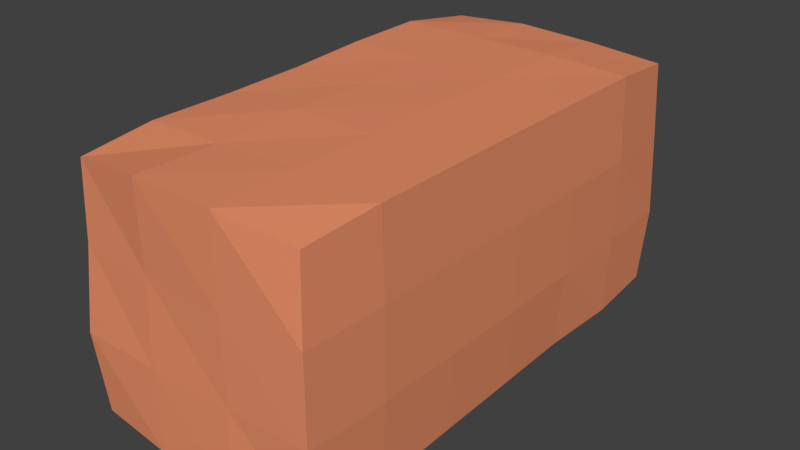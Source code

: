 # Source: ClayBrick.blend  (saved by Blender 2.79.0; exported with 4.5.12 LTS)
import bpy
from mathutils import Matrix  # noqa: F401  (used for matrix-valued properties, if any)

bpy.ops.wm.read_factory_settings(use_empty=True)
scene = bpy.context.scene
scene.name = 'Scene'

# ---- collections
col_collection_1 = bpy.data.collections.new('Collection 1'); scene.collection.children.link(col_collection_1)

# ---- materials (node trees are filled in below, after node groups)
mat_claybrick = bpy.data.materials.new('ClayBrick')
mat_claybrick.alpha_threshold = 0.0
mat_claybrick.use_transparent_shadow = False
mat_claybrick.diffuse_color = (0.8, 0.2762, 0.1397, 1.0)
mat_claybrick.roughness = 0.5

# ---- material node trees

# ---- world
world_world = bpy.data.worlds.new('World'); scene.world = world_world
world_world.color = (0.05088, 0.05088, 0.05088)
world_world.use_sun_shadow = False
world_world.sun_shadow_jitter_overblur = 0.0
world_world.cycles.sampling_method = 'MANUAL'

# ---- meshes
me_cube = bpy.data.meshes.new('Cube')
me_cube.from_pydata([(-0.1157, -0.2446, -0.119), (-0.1174, -0.2391, 0.114), (-0.1141, 0.2386, -0.1138), (-0.1157, 0.2399, 0.116), (0.1164, -0.2432, -0.1176), (0.1168, -0.2404, 0.1153), (0.1157, 0.2417, -0.1169), (0.1161, 0.2379, 0.1141), (-0.1166, 0.1662, -0.1166), (-0.1202, 0.08295, -0.1201), (-0.1214, -0.0003704, -0.1213), (-0.121, -0.08369, -0.1209), (-0.1214, -0.167, -0.1213), (-0.1205, -0.167, 0.1208), (-0.1203, -0.08366, 0.1205), (-0.1213, -0.0003348, 0.1215), (-0.124, 0.08297, 0.1243), (-0.1248, 0.1663, 0.1251), (0.1212, -0.167, -0.121), (0.12, -0.08367, -0.1197), (0.1192, -0.0003649, -0.1189), (0.1183, 0.08296, -0.118), (0.1201, 0.1662, -0.1199), (0.1218, 0.1663, 0.1219), (0.1228, 0.08297, 0.1229), (0.1228, -0.0003526, 0.1229), (0.1231, -0.08369, 0.1231), (0.123, -0.167, 0.123), (-0.1239, -0.2493, -0.0415), (-0.1176, -0.243, 0.04165), (-0.1173, 0.242, 0.04174), (-0.1205, 0.2452, -0.04146), (0.118, 0.2425, 0.04177), (0.1207, 0.2453, -0.04146), (0.122, -0.2473, 0.04183), (0.1221, -0.2473, -0.04151), (0.1251, 0.1663, 0.04183), (0.1228, 0.1663, -0.0415), (0.1251, 0.08297, 0.04183), (0.1245, 0.08297, -0.0415), (0.1251, -0.0003592, 0.04183), (0.1251, -0.0003592, -0.0415), (0.1251, -0.08369, 0.04183), (0.1251, -0.08369, -0.0415), (0.1251, -0.167, 0.04183), (0.1251, -0.167, -0.0415), (-0.1231, -0.167, 0.04183), (-0.1205, -0.167, -0.04147), (-0.1241, -0.08369, 0.04183), (-0.1248, -0.08369, -0.0415), (-0.1249, -0.0003592, 0.04183), (-0.1249, -0.0003592, -0.0415), (-0.1249, 0.08297, 0.04183), (-0.1249, 0.08297, -0.0415), (-0.1249, 0.1663, 0.04183), (-0.1236, 0.1663, -0.0415), (0.04145, 0.2425, -0.1177), (-0.04149, 0.2451, -0.1203), (-0.04146, 0.2447, 0.1203), (0.04172, 0.2424, 0.1179), (-0.04157, -0.2493, -0.1237), (0.04176, -0.2493, -0.1237), (0.04176, -0.25, 0.1248), (-0.04152, -0.2491, 0.1239), (-0.04157, 0.1663, 0.125), (0.04176, 0.1663, 0.1252), (-0.04157, 0.08297, 0.1248), (0.04176, 0.08297, 0.1252), (-0.04157, -0.0003592, 0.1238), (0.04176, -0.0003592, 0.1252), (-0.04157, -0.08369, 0.1252), (0.04176, -0.08369, 0.1249), (-0.04157, -0.167, 0.1224), (0.04176, -0.167, 0.1251), (0.04176, 0.1663, -0.1245), (-0.04157, 0.1663, -0.1245), (0.04176, 0.08297, -0.1248), (-0.04157, 0.08297, -0.1248), (0.04176, -0.0003592, -0.1248), (-0.04157, -0.0003592, -0.1222), (0.04176, -0.08369, -0.1248), (-0.04157, -0.08369, -0.1244), (0.04175, -0.167, -0.1244), (-0.04157, -0.167, -0.1247), (0.04176, -0.2488, -0.0415), (-0.04157, -0.25, -0.0415), (0.04176, -0.2501, 0.04183), (-0.04157, -0.2473, 0.04183), (-0.04157, 0.2496, -0.0415), (0.04176, 0.2467, -0.0415), (-0.04157, 0.2496, 0.04183), (0.04176, 0.2496, 0.04183)], [], [(54, 17, 3, 30), (91, 59, 7, 32), (44, 27, 5, 34), (87, 63, 1, 29), (82, 18, 4, 61), (72, 13, 1, 63), (58, 3, 17, 64), (64, 17, 16, 66), (66, 16, 15, 68), (68, 15, 14, 70), (70, 14, 13, 72), (56, 6, 22, 74), (74, 22, 21, 76), (76, 21, 20, 78), (78, 20, 19, 80), (80, 19, 18, 82), (32, 7, 23, 36), (36, 23, 24, 38), (38, 24, 25, 40), (40, 25, 26, 42), (42, 26, 27, 44), (29, 1, 13, 46), (46, 13, 14, 48), (48, 14, 15, 50), (50, 15, 16, 52), (52, 16, 17, 54), (9, 53, 55, 8), (53, 52, 54, 55), (10, 51, 53, 9), (51, 50, 52, 53), (11, 49, 51, 10), (49, 48, 50, 51), (12, 47, 49, 11), (47, 46, 48, 49), (0, 28, 47, 12), (28, 29, 46, 47), (19, 43, 45, 18), (43, 42, 44, 45), (20, 41, 43, 19), (41, 40, 42, 43), (21, 39, 41, 20), (39, 38, 40, 41), (22, 37, 39, 21), (37, 36, 38, 39), (6, 33, 37, 22), (33, 32, 36, 37), (60, 85, 28, 0), (85, 87, 29, 28), (18, 45, 35, 4), (45, 44, 34, 35), (56, 89, 33, 6), (89, 91, 32, 33), (8, 55, 31, 2), (55, 54, 30, 31), (31, 30, 90, 88), (88, 90, 91, 89), (2, 31, 88, 57), (57, 88, 89, 56), (35, 34, 86, 84), (84, 86, 87, 85), (4, 35, 84, 61), (61, 84, 85, 60), (11, 81, 83, 12), (81, 80, 82, 83), (10, 79, 81, 11), (79, 78, 80, 81), (9, 77, 79, 10), (77, 76, 78, 79), (8, 75, 77, 9), (75, 74, 76, 77), (2, 57, 75, 8), (57, 56, 74, 75), (26, 71, 73, 27), (71, 70, 72, 73), (25, 69, 71, 26), (69, 68, 70, 71), (24, 67, 69, 25), (67, 66, 68, 69), (23, 65, 67, 24), (65, 64, 66, 67), (7, 59, 65, 23), (59, 58, 64, 65), (27, 73, 62, 5), (73, 72, 63, 62), (12, 83, 60, 0), (83, 82, 61, 60), (34, 5, 62, 86), (86, 62, 63, 87), (30, 3, 58, 90), (90, 58, 59, 91)])
me_cube.materials.append(mat_claybrick)
me_cube.use_remesh_preserve_volume = False
me_cube.use_remesh_preserve_attributes = False
me_cube.use_mirror_vertex_groups = False
me_cube.update()

# ---- objects
ob_claybrick = bpy.data.objects.new('ClayBrick', me_cube)

# ---- transforms, parenting, visibility, modifiers, constraints
ob_claybrick.location = (0.0, 0.0, 0.0)
ob_claybrick.lineart.crease_threshold = 0.0

# ---- collection membership
col_collection_1.objects.link(ob_claybrick)

# ---- scene / render settings (as saved in the file)
scene.frame_start = 1; scene.frame_end = 250; scene.frame_set(1)
scene.render.engine = 'BLENDER_EEVEE_NEXT'
scene.render.resolution_percentage = 50
scene.render.dither_intensity = 0.0
scene.cycles.use_denoising = False
scene.cycles.samples = 128
scene.cycles.sampling_pattern = 'TABULATED_SOBOL'
scene.cycles.use_adaptive_sampling = False
scene.cycles.use_light_tree = False
scene.cycles.blur_glossy = 0.0
scene.cycles.sample_clamp_indirect = 0.0
scene.view_settings.view_transform = 'Standard'
bpy.context.view_layer.update()

# ---- added for rendering (the .blend has no active camera and no usable light): camera, sun
cam_auto = bpy.data.cameras.new('AutoCamera')
cam_auto.lens = 50.0
cam_auto.sensor_width = 36.0
cam_auto.clip_end = 1000.0
ob_auto_camera = bpy.data.objects.new('AutoCamera', cam_auto)
scene.collection.objects.link(ob_auto_camera)
ob_auto_camera.location = (0.566497, -0.679925, 0.453289)
ob_auto_camera.rotation_euler = (1.09748, -7.21219e-08, 0.694738)
scene.camera = ob_auto_camera
light_auto_sun = bpy.data.lights.new('AutoSun', 'SUN')
light_auto_sun.energy = 3.0
light_auto_sun.angle = 0.0523599
ob_auto_sun = bpy.data.objects.new('AutoSun', light_auto_sun)
scene.collection.objects.link(ob_auto_sun)
ob_auto_sun.rotation_euler = (0.872665, 0.174533, 0.523599)
bpy.context.view_layer.update()
